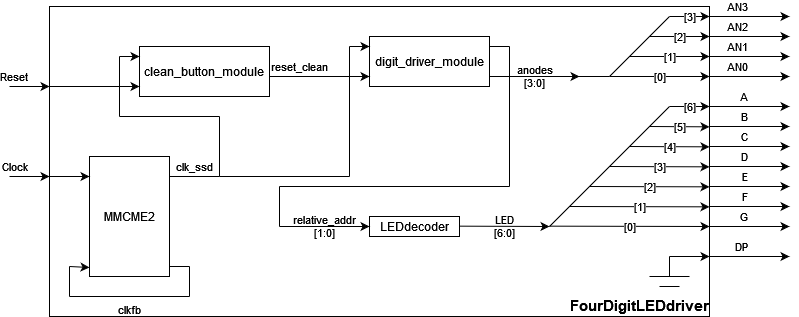

The diagram above was exported from draw.io. Its source (the exported page's mxGraphModel, read from the mxfile embedded in the PNG):
<mxGraphModel dx="823" dy="519" grid="1" gridSize="10" guides="1" tooltips="1" connect="1" arrows="1" fold="1" page="1" pageScale="1" pageWidth="850" pageHeight="1100" math="0" shadow="0">
  <root>
    <mxCell id="0" />
    <mxCell id="1" parent="0" />
    <mxCell id="cQ4zJCqIh2k-MCwo7_nI-1" value="" style="rounded=0;whiteSpace=wrap;html=1;fillColor=none;fontStyle=0" vertex="1" parent="1">
      <mxGeometry x="50" y="10" width="660" height="310" as="geometry" />
    </mxCell>
    <mxCell id="cQ4zJCqIh2k-MCwo7_nI-2" value="&lt;span&gt;AN3&lt;/span&gt;" style="endArrow=classic;html=1;labelPosition=left;verticalLabelPosition=top;align=right;verticalAlign=bottom;fontStyle=0" edge="1" parent="1">
      <mxGeometry width="50" height="50" relative="1" as="geometry">
        <mxPoint x="710" y="20" as="sourcePoint" />
        <mxPoint x="790" y="20" as="targetPoint" />
      </mxGeometry>
    </mxCell>
    <mxCell id="cQ4zJCqIh2k-MCwo7_nI-3" value="&lt;span&gt;AN2&lt;br&gt;&lt;/span&gt;" style="endArrow=classic;html=1;labelPosition=left;verticalLabelPosition=top;align=right;verticalAlign=bottom;fontStyle=0" edge="1" parent="1">
      <mxGeometry width="50" height="50" relative="1" as="geometry">
        <mxPoint x="710.0000000000001" y="39.999999999999886" as="sourcePoint" />
        <mxPoint x="790" y="39.999999999999886" as="targetPoint" />
      </mxGeometry>
    </mxCell>
    <mxCell id="cQ4zJCqIh2k-MCwo7_nI-4" value="&lt;span&gt;AN1&lt;/span&gt;" style="endArrow=classic;html=1;labelPosition=left;verticalLabelPosition=top;align=right;verticalAlign=bottom;fontStyle=0" edge="1" parent="1">
      <mxGeometry width="50" height="50" relative="1" as="geometry">
        <mxPoint x="710.0000000000001" y="59.999999999999886" as="sourcePoint" />
        <mxPoint x="790" y="59.999999999999886" as="targetPoint" />
      </mxGeometry>
    </mxCell>
    <mxCell id="cQ4zJCqIh2k-MCwo7_nI-5" value="&lt;span&gt;AN0&lt;/span&gt;" style="endArrow=classic;html=1;labelPosition=left;verticalLabelPosition=top;align=right;verticalAlign=bottom;fontStyle=0" edge="1" parent="1">
      <mxGeometry width="50" height="50" relative="1" as="geometry">
        <mxPoint x="710.0000000000001" y="79.99999999999989" as="sourcePoint" />
        <mxPoint x="790" y="79.99999999999989" as="targetPoint" />
      </mxGeometry>
    </mxCell>
    <mxCell id="cQ4zJCqIh2k-MCwo7_nI-6" value="&lt;span&gt;Clock&lt;/span&gt;" style="endArrow=classic;html=1;labelPosition=left;verticalLabelPosition=top;align=right;verticalAlign=bottom;fontStyle=0" edge="1" parent="1">
      <mxGeometry width="50" height="50" relative="1" as="geometry">
        <mxPoint x="10" y="180" as="sourcePoint" />
        <mxPoint x="50" y="180" as="targetPoint" />
      </mxGeometry>
    </mxCell>
    <mxCell id="cQ4zJCqIh2k-MCwo7_nI-7" value="&lt;span&gt;Reset&lt;/span&gt;" style="endArrow=classic;html=1;labelPosition=left;verticalLabelPosition=top;align=right;verticalAlign=bottom;fontStyle=0" edge="1" parent="1">
      <mxGeometry width="50" height="50" relative="1" as="geometry">
        <mxPoint x="10.000000000000114" y="90" as="sourcePoint" />
        <mxPoint x="50" y="90" as="targetPoint" />
      </mxGeometry>
    </mxCell>
    <mxCell id="cQ4zJCqIh2k-MCwo7_nI-8" value="&lt;span&gt;A&lt;/span&gt;" style="endArrow=classic;html=1;labelPosition=left;verticalLabelPosition=top;align=right;verticalAlign=bottom;fontStyle=0" edge="1" parent="1">
      <mxGeometry width="50" height="50" relative="1" as="geometry">
        <mxPoint x="710" y="110" as="sourcePoint" />
        <mxPoint x="790" y="110" as="targetPoint" />
      </mxGeometry>
    </mxCell>
    <mxCell id="cQ4zJCqIh2k-MCwo7_nI-9" value="&lt;span&gt;B&lt;br&gt;&lt;/span&gt;" style="endArrow=classic;html=1;labelPosition=left;verticalLabelPosition=top;align=right;verticalAlign=bottom;fontStyle=0" edge="1" parent="1">
      <mxGeometry width="50" height="50" relative="1" as="geometry">
        <mxPoint x="710" y="129.9999999999999" as="sourcePoint" />
        <mxPoint x="790" y="129.9999999999999" as="targetPoint" />
      </mxGeometry>
    </mxCell>
    <mxCell id="cQ4zJCqIh2k-MCwo7_nI-10" value="&lt;span&gt;C&lt;/span&gt;" style="endArrow=classic;html=1;labelPosition=left;verticalLabelPosition=top;align=right;verticalAlign=bottom;fontStyle=0" edge="1" parent="1">
      <mxGeometry width="50" height="50" relative="1" as="geometry">
        <mxPoint x="710" y="149.9999999999999" as="sourcePoint" />
        <mxPoint x="790" y="149.9999999999999" as="targetPoint" />
      </mxGeometry>
    </mxCell>
    <mxCell id="cQ4zJCqIh2k-MCwo7_nI-11" value="&lt;span&gt;D&lt;/span&gt;" style="endArrow=classic;html=1;labelPosition=left;verticalLabelPosition=top;align=right;verticalAlign=bottom;fontStyle=0" edge="1" parent="1">
      <mxGeometry width="50" height="50" relative="1" as="geometry">
        <mxPoint x="710" y="169.9999999999999" as="sourcePoint" />
        <mxPoint x="790" y="169.9999999999999" as="targetPoint" />
      </mxGeometry>
    </mxCell>
    <mxCell id="cQ4zJCqIh2k-MCwo7_nI-12" value="&lt;span&gt;E&lt;/span&gt;" style="endArrow=classic;html=1;labelPosition=left;verticalLabelPosition=top;align=right;verticalAlign=bottom;fontStyle=0" edge="1" parent="1">
      <mxGeometry width="50" height="50" relative="1" as="geometry">
        <mxPoint x="710" y="190" as="sourcePoint" />
        <mxPoint x="790" y="190" as="targetPoint" />
      </mxGeometry>
    </mxCell>
    <mxCell id="cQ4zJCqIh2k-MCwo7_nI-13" value="&lt;span&gt;F&lt;br&gt;&lt;/span&gt;" style="endArrow=classic;html=1;labelPosition=left;verticalLabelPosition=top;align=right;verticalAlign=bottom;fontStyle=0" edge="1" parent="1">
      <mxGeometry width="50" height="50" relative="1" as="geometry">
        <mxPoint x="710" y="209.9999999999999" as="sourcePoint" />
        <mxPoint x="790" y="209.9999999999999" as="targetPoint" />
      </mxGeometry>
    </mxCell>
    <mxCell id="cQ4zJCqIh2k-MCwo7_nI-14" value="&lt;span&gt;G&lt;/span&gt;" style="endArrow=classic;html=1;labelPosition=left;verticalLabelPosition=top;align=right;verticalAlign=bottom;fontStyle=0" edge="1" parent="1">
      <mxGeometry width="50" height="50" relative="1" as="geometry">
        <mxPoint x="710" y="229.9999999999999" as="sourcePoint" />
        <mxPoint x="790" y="229.9999999999999" as="targetPoint" />
      </mxGeometry>
    </mxCell>
    <mxCell id="cQ4zJCqIh2k-MCwo7_nI-15" value="&lt;span&gt;DP&lt;/span&gt;" style="endArrow=classic;html=1;labelPosition=left;verticalLabelPosition=top;align=right;verticalAlign=bottom;fontStyle=0" edge="1" parent="1">
      <mxGeometry width="50" height="50" relative="1" as="geometry">
        <mxPoint x="710" y="259.9999999999999" as="sourcePoint" />
        <mxPoint x="790" y="259.9999999999999" as="targetPoint" />
      </mxGeometry>
    </mxCell>
    <mxCell id="cQ4zJCqIh2k-MCwo7_nI-31" value="&lt;span style=&quot;font-size:11.0pt;line-height:107%;&lt;br/&gt;font-family:&amp;quot;Calibri&amp;quot;,sans-serif;mso-ascii-theme-font:minor-latin;mso-fareast-font-family:&lt;br/&gt;Calibri;mso-fareast-theme-font:minor-latin;mso-hansi-theme-font:minor-latin;&lt;br/&gt;mso-bidi-font-family:&amp;quot;Times New Roman&amp;quot;;mso-bidi-theme-font:minor-bidi;&lt;br/&gt;mso-ansi-language:EL;mso-fareast-language:EN-US;mso-bidi-language:AR-SA&quot;&gt;&lt;span&gt;FourDigitLEDdriver&lt;/span&gt;&lt;/span&gt;" style="text;html=1;strokeColor=none;fillColor=none;align=center;verticalAlign=middle;whiteSpace=wrap;rounded=0;fontStyle=1" vertex="1" parent="1">
      <mxGeometry x="570" y="300" width="140" height="20" as="geometry" />
    </mxCell>
    <mxCell id="cQ4zJCqIh2k-MCwo7_nI-33" value="MMCME2" style="rounded=0;whiteSpace=wrap;html=1;fillColor=none;fontStyle=0" vertex="1" parent="1">
      <mxGeometry x="90" y="160" width="80" height="120" as="geometry" />
    </mxCell>
    <mxCell id="cQ4zJCqIh2k-MCwo7_nI-34" value="" style="endArrow=none;html=1;rounded=0;fontStyle=0" edge="1" parent="1">
      <mxGeometry width="50" height="50" relative="1" as="geometry">
        <mxPoint x="170" y="270" as="sourcePoint" />
        <mxPoint x="190" y="270" as="targetPoint" />
      </mxGeometry>
    </mxCell>
    <mxCell id="cQ4zJCqIh2k-MCwo7_nI-35" value="" style="endArrow=none;html=1;rounded=0;fontStyle=0" edge="1" parent="1">
      <mxGeometry width="50" height="50" relative="1" as="geometry">
        <mxPoint x="190" y="300" as="sourcePoint" />
        <mxPoint x="190" y="270" as="targetPoint" />
      </mxGeometry>
    </mxCell>
    <mxCell id="cQ4zJCqIh2k-MCwo7_nI-36" value="clkfb" style="endArrow=none;html=1;rounded=0;labelBackgroundColor=none;labelPosition=center;verticalLabelPosition=bottom;align=center;verticalAlign=top;fontStyle=0" edge="1" parent="1">
      <mxGeometry width="50" height="50" relative="1" as="geometry">
        <mxPoint x="190" y="300" as="sourcePoint" />
        <mxPoint x="70" y="300" as="targetPoint" />
      </mxGeometry>
    </mxCell>
    <mxCell id="cQ4zJCqIh2k-MCwo7_nI-37" value="" style="endArrow=none;html=1;rounded=0;fontStyle=0" edge="1" parent="1">
      <mxGeometry width="50" height="50" relative="1" as="geometry">
        <mxPoint x="70" y="300" as="sourcePoint" />
        <mxPoint x="70" y="270" as="targetPoint" />
      </mxGeometry>
    </mxCell>
    <mxCell id="cQ4zJCqIh2k-MCwo7_nI-38" value="" style="endArrow=classic;html=1;rounded=0;fontStyle=0" edge="1" parent="1">
      <mxGeometry width="50" height="50" relative="1" as="geometry">
        <mxPoint x="70" y="270" as="sourcePoint" />
        <mxPoint x="90" y="271" as="targetPoint" />
      </mxGeometry>
    </mxCell>
    <mxCell id="cQ4zJCqIh2k-MCwo7_nI-39" value="" style="endArrow=classic;html=1;rounded=0;fontStyle=0" edge="1" parent="1">
      <mxGeometry width="50" height="50" relative="1" as="geometry">
        <mxPoint x="40" y="180" as="sourcePoint" />
        <mxPoint x="90" y="180" as="targetPoint" />
      </mxGeometry>
    </mxCell>
    <mxCell id="cQ4zJCqIh2k-MCwo7_nI-40" value="clk_ssd" style="endArrow=none;html=1;rounded=0;labelBackgroundColor=none;labelPosition=center;verticalLabelPosition=top;align=center;verticalAlign=bottom;fontStyle=0" edge="1" parent="1">
      <mxGeometry width="50" height="50" relative="1" as="geometry">
        <mxPoint x="170" y="180" as="sourcePoint" />
        <mxPoint x="220" y="180" as="targetPoint" />
      </mxGeometry>
    </mxCell>
    <mxCell id="cQ4zJCqIh2k-MCwo7_nI-41" value="" style="endArrow=none;html=1;rounded=0;fontStyle=0" edge="1" parent="1">
      <mxGeometry width="50" height="50" relative="1" as="geometry">
        <mxPoint x="220" y="180" as="sourcePoint" />
        <mxPoint x="350" y="180" as="targetPoint" />
      </mxGeometry>
    </mxCell>
    <mxCell id="cQ4zJCqIh2k-MCwo7_nI-44" value="[0]" style="endArrow=classic;html=1;rounded=0;fontStyle=0" edge="1" parent="1">
      <mxGeometry width="50" height="50" relative="1" as="geometry">
        <mxPoint x="610" y="80" as="sourcePoint" />
        <mxPoint x="710" y="80" as="targetPoint" />
      </mxGeometry>
    </mxCell>
    <mxCell id="cQ4zJCqIh2k-MCwo7_nI-45" value="[1]" style="endArrow=classic;html=1;rounded=0;fontStyle=0" edge="1" parent="1">
      <mxGeometry width="50" height="50" relative="1" as="geometry">
        <mxPoint x="630" y="60" as="sourcePoint" />
        <mxPoint x="710" y="60" as="targetPoint" />
      </mxGeometry>
    </mxCell>
    <mxCell id="cQ4zJCqIh2k-MCwo7_nI-46" value="[2]" style="endArrow=classic;html=1;rounded=0;fontStyle=0" edge="1" parent="1">
      <mxGeometry width="50" height="50" relative="1" as="geometry">
        <mxPoint x="650" y="40" as="sourcePoint" />
        <mxPoint x="710" y="40" as="targetPoint" />
      </mxGeometry>
    </mxCell>
    <mxCell id="cQ4zJCqIh2k-MCwo7_nI-48" value="" style="endArrow=none;html=1;rounded=0;fontStyle=0" edge="1" parent="1">
      <mxGeometry width="50" height="50" relative="1" as="geometry">
        <mxPoint x="610" y="80" as="sourcePoint" />
        <mxPoint x="670" y="20" as="targetPoint" />
      </mxGeometry>
    </mxCell>
    <mxCell id="cQ4zJCqIh2k-MCwo7_nI-49" value="[3]" style="endArrow=classic;html=1;rounded=0;fontStyle=0" edge="1" parent="1">
      <mxGeometry width="50" height="50" relative="1" as="geometry">
        <mxPoint x="670" y="20" as="sourcePoint" />
        <mxPoint x="710" y="20" as="targetPoint" />
      </mxGeometry>
    </mxCell>
    <mxCell id="cQ4zJCqIh2k-MCwo7_nI-50" value="" style="endArrow=none;html=1;rounded=0;fontStyle=0" edge="1" parent="1">
      <mxGeometry width="50" height="50" relative="1" as="geometry">
        <mxPoint x="490" y="80" as="sourcePoint" />
        <mxPoint x="610" y="80" as="targetPoint" />
      </mxGeometry>
    </mxCell>
    <mxCell id="cQ4zJCqIh2k-MCwo7_nI-51" value="&lt;span&gt;digit_driver_module&lt;/span&gt;" style="rounded=0;whiteSpace=wrap;html=1;fillColor=none;fontStyle=0" vertex="1" parent="1">
      <mxGeometry x="370" y="40" width="120" height="50" as="geometry" />
    </mxCell>
    <mxCell id="cQ4zJCqIh2k-MCwo7_nI-53" value="reset_clean" style="endArrow=classic;html=1;rounded=0;labelPosition=center;verticalLabelPosition=top;align=center;verticalAlign=bottom;labelBackgroundColor=none;fontStyle=0" edge="1" parent="1">
      <mxGeometry x="-0.4" width="50" height="50" relative="1" as="geometry">
        <mxPoint x="270" y="80" as="sourcePoint" />
        <mxPoint x="370" y="80" as="targetPoint" />
        <mxPoint as="offset" />
      </mxGeometry>
    </mxCell>
    <mxCell id="cQ4zJCqIh2k-MCwo7_nI-54" value="&lt;div&gt;relative_addr&lt;/div&gt;&lt;div align=&quot;center&quot;&gt;[1:0]&lt;br&gt;&lt;/div&gt;" style="endArrow=classic;html=1;rounded=0;labelPosition=center;verticalLabelPosition=middle;align=center;verticalAlign=middle;labelBackgroundColor=none;fontStyle=0" edge="1" parent="1">
      <mxGeometry width="50" height="50" relative="1" as="geometry">
        <mxPoint x="280" y="230" as="sourcePoint" />
        <mxPoint x="370" y="230" as="targetPoint" />
      </mxGeometry>
    </mxCell>
    <mxCell id="cQ4zJCqIh2k-MCwo7_nI-55" value="&lt;div&gt;anodes&lt;/div&gt;&lt;div&gt;[3:0]&lt;br&gt;&lt;/div&gt;" style="endArrow=classic;html=1;rounded=0;labelPosition=center;verticalLabelPosition=middle;align=center;verticalAlign=middle;labelBackgroundColor=none;fontStyle=0" edge="1" parent="1">
      <mxGeometry width="50" height="50" relative="1" as="geometry">
        <mxPoint x="490" y="80" as="sourcePoint" />
        <mxPoint x="580" y="80" as="targetPoint" />
      </mxGeometry>
    </mxCell>
    <mxCell id="cQ4zJCqIh2k-MCwo7_nI-56" value="" style="endArrow=none;html=1;rounded=0;fontStyle=0" edge="1" parent="1">
      <mxGeometry width="50" height="50" relative="1" as="geometry">
        <mxPoint x="350" y="180" as="sourcePoint" />
        <mxPoint x="350" y="50" as="targetPoint" />
      </mxGeometry>
    </mxCell>
    <mxCell id="cQ4zJCqIh2k-MCwo7_nI-57" value="" style="endArrow=classic;html=1;rounded=0;fontStyle=0" edge="1" parent="1">
      <mxGeometry width="50" height="50" relative="1" as="geometry">
        <mxPoint x="350" y="50" as="sourcePoint" />
        <mxPoint x="370" y="50" as="targetPoint" />
      </mxGeometry>
    </mxCell>
    <mxCell id="cQ4zJCqIh2k-MCwo7_nI-58" value="&lt;span&gt;clean_button_module&lt;/span&gt;" style="rounded=0;whiteSpace=wrap;html=1;fontColor=default;fillColor=none;fontStyle=0" vertex="1" parent="1">
      <mxGeometry x="140" y="50" width="130" height="50" as="geometry" />
    </mxCell>
    <mxCell id="cQ4zJCqIh2k-MCwo7_nI-62" value="" style="endArrow=none;html=1;rounded=0;fontStyle=0" edge="1" parent="1">
      <mxGeometry width="50" height="50" relative="1" as="geometry">
        <mxPoint x="220" y="180" as="sourcePoint" />
        <mxPoint x="220" y="120" as="targetPoint" />
      </mxGeometry>
    </mxCell>
    <mxCell id="cQ4zJCqIh2k-MCwo7_nI-63" value="" style="endArrow=none;html=1;rounded=0;fontStyle=0" edge="1" parent="1">
      <mxGeometry width="50" height="50" relative="1" as="geometry">
        <mxPoint x="120" y="120" as="sourcePoint" />
        <mxPoint x="220" y="120" as="targetPoint" />
      </mxGeometry>
    </mxCell>
    <mxCell id="cQ4zJCqIh2k-MCwo7_nI-64" value="" style="endArrow=none;html=1;rounded=0;fontStyle=0" edge="1" parent="1">
      <mxGeometry width="50" height="50" relative="1" as="geometry">
        <mxPoint x="120" y="120" as="sourcePoint" />
        <mxPoint x="120" y="60" as="targetPoint" />
      </mxGeometry>
    </mxCell>
    <mxCell id="cQ4zJCqIh2k-MCwo7_nI-65" value="" style="endArrow=classic;html=1;rounded=0;fontStyle=0" edge="1" parent="1">
      <mxGeometry width="50" height="50" relative="1" as="geometry">
        <mxPoint x="120" y="60" as="sourcePoint" />
        <mxPoint x="140" y="60" as="targetPoint" />
      </mxGeometry>
    </mxCell>
    <mxCell id="cQ4zJCqIh2k-MCwo7_nI-68" value="" style="endArrow=classic;html=1;rounded=0;fontStyle=0" edge="1" parent="1">
      <mxGeometry width="50" height="50" relative="1" as="geometry">
        <mxPoint x="50" y="90" as="sourcePoint" />
        <mxPoint x="140" y="90" as="targetPoint" />
      </mxGeometry>
    </mxCell>
    <mxCell id="cQ4zJCqIh2k-MCwo7_nI-69" value="&lt;span&gt;LEDdecoder&lt;/span&gt;" style="rounded=0;whiteSpace=wrap;html=1;fillColor=none;fontStyle=0" vertex="1" parent="1">
      <mxGeometry x="370" y="220" width="90" height="20" as="geometry" />
    </mxCell>
    <mxCell id="cQ4zJCqIh2k-MCwo7_nI-71" value="&lt;span&gt;LED&lt;br&gt;[6:0]&lt;/span&gt;" style="endArrow=classic;html=1;labelBackgroundColor=none;fontStyle=0" edge="1" parent="1">
      <mxGeometry width="50" height="50" relative="1" as="geometry">
        <mxPoint x="460" y="229.65999999999997" as="sourcePoint" />
        <mxPoint x="550" y="230" as="targetPoint" />
      </mxGeometry>
    </mxCell>
    <mxCell id="cQ4zJCqIh2k-MCwo7_nI-72" value="" style="endArrow=none;html=1;rounded=0;fontStyle=0" edge="1" parent="1">
      <mxGeometry width="50" height="50" relative="1" as="geometry">
        <mxPoint x="670" y="280" as="sourcePoint" />
        <mxPoint x="670" y="260" as="targetPoint" />
      </mxGeometry>
    </mxCell>
    <mxCell id="cQ4zJCqIh2k-MCwo7_nI-73" value="" style="endArrow=none;html=1;rounded=0;fontStyle=0" edge="1" parent="1">
      <mxGeometry width="50" height="50" relative="1" as="geometry">
        <mxPoint x="650" y="280" as="sourcePoint" />
        <mxPoint x="690" y="280" as="targetPoint" />
      </mxGeometry>
    </mxCell>
    <mxCell id="cQ4zJCqIh2k-MCwo7_nI-74" value="" style="endArrow=none;html=1;rounded=0;fontStyle=0" edge="1" parent="1">
      <mxGeometry width="50" height="50" relative="1" as="geometry">
        <mxPoint x="660" y="290" as="sourcePoint" />
        <mxPoint x="680" y="290" as="targetPoint" />
      </mxGeometry>
    </mxCell>
    <mxCell id="cQ4zJCqIh2k-MCwo7_nI-75" value="" style="endArrow=classic;html=1;rounded=0;fontStyle=0" edge="1" parent="1">
      <mxGeometry width="50" height="50" relative="1" as="geometry">
        <mxPoint x="670" y="260" as="sourcePoint" />
        <mxPoint x="710" y="260" as="targetPoint" />
      </mxGeometry>
    </mxCell>
    <mxCell id="cQ4zJCqIh2k-MCwo7_nI-76" value="[6]" style="endArrow=classic;html=1;rounded=0;fontStyle=0" edge="1" parent="1">
      <mxGeometry width="50" height="50" relative="1" as="geometry">
        <mxPoint x="670" y="110" as="sourcePoint" />
        <mxPoint x="710" y="110" as="targetPoint" />
      </mxGeometry>
    </mxCell>
    <mxCell id="cQ4zJCqIh2k-MCwo7_nI-77" value="" style="endArrow=none;html=1;rounded=0;fontStyle=0" edge="1" parent="1">
      <mxGeometry width="50" height="50" relative="1" as="geometry">
        <mxPoint x="550" y="230" as="sourcePoint" />
        <mxPoint x="670" y="110" as="targetPoint" />
      </mxGeometry>
    </mxCell>
    <mxCell id="cQ4zJCqIh2k-MCwo7_nI-78" value="[0]" style="endArrow=classic;html=1;rounded=0;fontStyle=0" edge="1" parent="1">
      <mxGeometry width="50" height="50" relative="1" as="geometry">
        <mxPoint x="550" y="229.66000000000003" as="sourcePoint" />
        <mxPoint x="710" y="230" as="targetPoint" />
      </mxGeometry>
    </mxCell>
    <mxCell id="cQ4zJCqIh2k-MCwo7_nI-79" value="[1]" style="endArrow=classic;html=1;rounded=0;fontStyle=0" edge="1" parent="1">
      <mxGeometry width="50" height="50" relative="1" as="geometry">
        <mxPoint x="570" y="210" as="sourcePoint" />
        <mxPoint x="710" y="210.34" as="targetPoint" />
      </mxGeometry>
    </mxCell>
    <mxCell id="cQ4zJCqIh2k-MCwo7_nI-80" value="[2]" style="endArrow=classic;html=1;rounded=0;fontStyle=0" edge="1" parent="1">
      <mxGeometry width="50" height="50" relative="1" as="geometry">
        <mxPoint x="590" y="190" as="sourcePoint" />
        <mxPoint x="710" y="190.34" as="targetPoint" />
      </mxGeometry>
    </mxCell>
    <mxCell id="cQ4zJCqIh2k-MCwo7_nI-81" value="[3]" style="endArrow=classic;html=1;rounded=0;fontStyle=0" edge="1" parent="1">
      <mxGeometry width="50" height="50" relative="1" as="geometry">
        <mxPoint x="610" y="170" as="sourcePoint" />
        <mxPoint x="710" y="170.34" as="targetPoint" />
      </mxGeometry>
    </mxCell>
    <mxCell id="cQ4zJCqIh2k-MCwo7_nI-82" value="[4]" style="endArrow=classic;html=1;rounded=0;fontStyle=0" edge="1" parent="1">
      <mxGeometry width="50" height="50" relative="1" as="geometry">
        <mxPoint x="630" y="150" as="sourcePoint" />
        <mxPoint x="710" y="150.34" as="targetPoint" />
      </mxGeometry>
    </mxCell>
    <mxCell id="cQ4zJCqIh2k-MCwo7_nI-83" value="[5]" style="endArrow=classic;html=1;rounded=0;fontStyle=0" edge="1" parent="1">
      <mxGeometry width="50" height="50" relative="1" as="geometry">
        <mxPoint x="650" y="130" as="sourcePoint" />
        <mxPoint x="710" y="130.34" as="targetPoint" />
      </mxGeometry>
    </mxCell>
    <mxCell id="cQ4zJCqIh2k-MCwo7_nI-84" value="" style="endArrow=none;html=1;rounded=0;fontStyle=0" edge="1" parent="1">
      <mxGeometry width="50" height="50" relative="1" as="geometry">
        <mxPoint x="280" y="230" as="sourcePoint" />
        <mxPoint x="280" y="190" as="targetPoint" />
      </mxGeometry>
    </mxCell>
    <mxCell id="cQ4zJCqIh2k-MCwo7_nI-85" value="" style="endArrow=none;html=1;rounded=0;fontStyle=0" edge="1" parent="1">
      <mxGeometry width="50" height="50" relative="1" as="geometry">
        <mxPoint x="280" y="190" as="sourcePoint" />
        <mxPoint x="510" y="190" as="targetPoint" />
      </mxGeometry>
    </mxCell>
    <mxCell id="cQ4zJCqIh2k-MCwo7_nI-86" value="" style="endArrow=none;html=1;rounded=0;fontStyle=0" edge="1" parent="1">
      <mxGeometry width="50" height="50" relative="1" as="geometry">
        <mxPoint x="490" y="50" as="sourcePoint" />
        <mxPoint x="510" y="50" as="targetPoint" />
      </mxGeometry>
    </mxCell>
    <mxCell id="cQ4zJCqIh2k-MCwo7_nI-87" value="" style="endArrow=none;html=1;rounded=0;fontStyle=0" edge="1" parent="1">
      <mxGeometry width="50" height="50" relative="1" as="geometry">
        <mxPoint x="510" y="190" as="sourcePoint" />
        <mxPoint x="510" y="50" as="targetPoint" />
      </mxGeometry>
    </mxCell>
  </root>
</mxGraphModel>